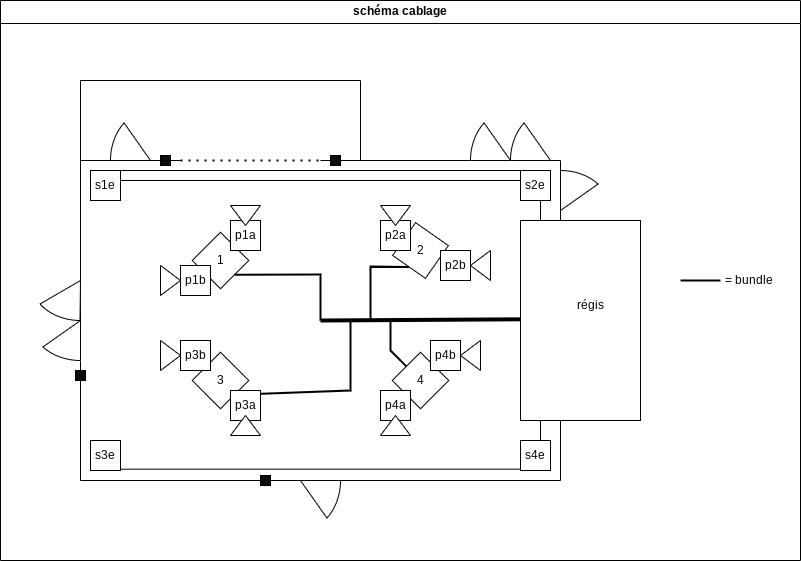

The diagram above was exported from draw.io. Its source (the exported page's mxGraphModel, read from the mxfile embedded in the PNG):
<mxGraphModel dx="1600" dy="836" grid="1" gridSize="10" guides="1" tooltips="1" connect="1" arrows="1" fold="1" page="1" pageScale="1" pageWidth="850" pageHeight="1100" math="0" shadow="0">
  <root>
    <mxCell id="0" />
    <mxCell id="1" parent="0" />
    <mxCell id="awnYbqJAEkAMpgKEr93s-1" value="" style="endArrow=none;html=1;rounded=0;" parent="1" edge="1">
      <mxGeometry width="50" height="50" relative="1" as="geometry">
        <mxPoint x="360" y="200" as="sourcePoint" />
        <mxPoint x="600" y="200" as="targetPoint" />
      </mxGeometry>
    </mxCell>
    <mxCell id="awnYbqJAEkAMpgKEr93s-2" value="" style="endArrow=none;html=1;rounded=0;" parent="1" source="awnYbqJAEkAMpgKEr93s-17" edge="1">
      <mxGeometry width="50" height="50" relative="1" as="geometry">
        <mxPoint x="120" y="520" as="sourcePoint" />
        <mxPoint x="120" y="200" as="targetPoint" />
      </mxGeometry>
    </mxCell>
    <mxCell id="awnYbqJAEkAMpgKEr93s-3" value="" style="endArrow=none;html=1;rounded=0;" parent="1" edge="1">
      <mxGeometry width="50" height="50" relative="1" as="geometry">
        <mxPoint x="120" y="520" as="sourcePoint" />
        <mxPoint x="600" y="520" as="targetPoint" />
      </mxGeometry>
    </mxCell>
    <mxCell id="awnYbqJAEkAMpgKEr93s-4" value="" style="endArrow=none;html=1;rounded=0;" parent="1" edge="1">
      <mxGeometry width="50" height="50" relative="1" as="geometry">
        <mxPoint x="600" y="520" as="sourcePoint" />
        <mxPoint x="600" y="200" as="targetPoint" />
      </mxGeometry>
    </mxCell>
    <mxCell id="awnYbqJAEkAMpgKEr93s-5" value="" style="verticalLabelPosition=bottom;verticalAlign=top;html=1;shape=mxgraph.basic.pie;startAngle=0.7515914963824541;endAngle=0.9;rotation=-90;" parent="1" vertex="1">
      <mxGeometry x="80" y="270" width="80" height="100" as="geometry" />
    </mxCell>
    <mxCell id="awnYbqJAEkAMpgKEr93s-6" value="" style="verticalLabelPosition=bottom;verticalAlign=top;html=1;shape=mxgraph.basic.pie;startAngle=0.75;endAngle=0.8851450632786287;rotation=-90;" parent="1" vertex="1">
      <mxGeometry x="80" y="310" width="80" height="100" as="geometry" />
    </mxCell>
    <mxCell id="awnYbqJAEkAMpgKEr93s-7" value="" style="verticalLabelPosition=bottom;verticalAlign=top;html=1;shape=mxgraph.basic.pie;startAngle=0.75;endAngle=0.8851450632786287;rotation=0;" parent="1" vertex="1">
      <mxGeometry x="150" y="150" width="80" height="100" as="geometry" />
    </mxCell>
    <mxCell id="awnYbqJAEkAMpgKEr93s-8" value="" style="verticalLabelPosition=bottom;verticalAlign=top;html=1;shape=mxgraph.basic.pie;startAngle=0.75;endAngle=0.8851450632786287;rotation=-180;" parent="1" vertex="1">
      <mxGeometry x="300" y="470" width="80" height="100" as="geometry" />
    </mxCell>
    <mxCell id="awnYbqJAEkAMpgKEr93s-9" value="" style="verticalLabelPosition=bottom;verticalAlign=top;html=1;shape=mxgraph.basic.pie;startAngle=0.75;endAngle=0.8851450632786287;rotation=0;" parent="1" vertex="1">
      <mxGeometry x="550" y="150" width="80" height="100" as="geometry" />
    </mxCell>
    <mxCell id="awnYbqJAEkAMpgKEr93s-10" value="" style="verticalLabelPosition=bottom;verticalAlign=top;html=1;shape=mxgraph.basic.pie;startAngle=0.75;endAngle=0.8851450632786287;rotation=0;" parent="1" vertex="1">
      <mxGeometry x="510" y="150" width="80" height="100" as="geometry" />
    </mxCell>
    <mxCell id="awnYbqJAEkAMpgKEr93s-11" value="" style="verticalLabelPosition=bottom;verticalAlign=top;html=1;shape=mxgraph.basic.pie;startAngle=0.75;endAngle=0.8851450632786287;rotation=90;" parent="1" vertex="1">
      <mxGeometry x="560" y="200" width="80" height="100" as="geometry" />
    </mxCell>
    <mxCell id="awnYbqJAEkAMpgKEr93s-12" value="" style="verticalLabelPosition=bottom;verticalAlign=top;html=1;shape=mxgraph.basic.rect;fillColor2=none;strokeWidth=1;size=20;indent=5;" parent="1" vertex="1">
      <mxGeometry x="560" y="260" width="120" height="200" as="geometry" />
    </mxCell>
    <mxCell id="awnYbqJAEkAMpgKEr93s-13" value="" style="rounded=0;whiteSpace=wrap;html=1;fillColor=#0D0D0D;" parent="1" vertex="1">
      <mxGeometry x="200" y="195" width="10" height="10" as="geometry" />
    </mxCell>
    <mxCell id="awnYbqJAEkAMpgKEr93s-15" value="" style="endArrow=none;html=1;rounded=0;" parent="1" edge="1">
      <mxGeometry width="50" height="50" relative="1" as="geometry">
        <mxPoint x="120" y="200" as="sourcePoint" />
        <mxPoint x="220" y="200" as="targetPoint" />
        <Array as="points" />
      </mxGeometry>
    </mxCell>
    <mxCell id="awnYbqJAEkAMpgKEr93s-14" value="" style="rounded=0;whiteSpace=wrap;html=1;fillColor=#0D0D0D;" parent="1" vertex="1">
      <mxGeometry x="370" y="195" width="10" height="10" as="geometry" />
    </mxCell>
    <mxCell id="awnYbqJAEkAMpgKEr93s-16" value="" style="rounded=0;whiteSpace=wrap;html=1;fillColor=#0D0D0D;" parent="1" vertex="1">
      <mxGeometry x="300" y="515" width="10" height="10" as="geometry" />
    </mxCell>
    <mxCell id="awnYbqJAEkAMpgKEr93s-18" value="" style="endArrow=none;html=1;rounded=0;" parent="1" target="awnYbqJAEkAMpgKEr93s-17" edge="1">
      <mxGeometry width="50" height="50" relative="1" as="geometry">
        <mxPoint x="120" y="520" as="sourcePoint" />
        <mxPoint x="120" y="200" as="targetPoint" />
      </mxGeometry>
    </mxCell>
    <mxCell id="awnYbqJAEkAMpgKEr93s-17" value="" style="rounded=0;whiteSpace=wrap;html=1;fillColor=#0D0D0D;" parent="1" vertex="1">
      <mxGeometry x="115" y="410" width="10" height="10" as="geometry" />
    </mxCell>
    <mxCell id="awnYbqJAEkAMpgKEr93s-19" value="" style="endArrow=none;dashed=1;html=1;dashPattern=1 3;strokeWidth=2;rounded=0;" parent="1" edge="1">
      <mxGeometry width="50" height="50" relative="1" as="geometry">
        <mxPoint x="220" y="200" as="sourcePoint" />
        <mxPoint x="360" y="200" as="targetPoint" />
      </mxGeometry>
    </mxCell>
    <mxCell id="awnYbqJAEkAMpgKEr93s-20" value="" style="endArrow=none;html=1;rounded=0;" parent="1" edge="1">
      <mxGeometry width="50" height="50" relative="1" as="geometry">
        <mxPoint x="120" y="200" as="sourcePoint" />
        <mxPoint x="400" y="200" as="targetPoint" />
        <Array as="points">
          <mxPoint x="120" y="120" />
          <mxPoint x="400" y="120" />
        </Array>
      </mxGeometry>
    </mxCell>
    <mxCell id="WWN2QBnzjkwL3qKFu97w-3" value="" style="rounded=0;whiteSpace=wrap;html=1;direction=south;rotation=35;" parent="1" vertex="1">
      <mxGeometry x="440" y="270" width="40" height="40" as="geometry" />
    </mxCell>
    <mxCell id="WWN2QBnzjkwL3qKFu97w-4" value="" style="rounded=0;whiteSpace=wrap;html=1;rotation=-45;" parent="1" vertex="1">
      <mxGeometry x="240" y="280" width="40" height="40" as="geometry" />
    </mxCell>
    <mxCell id="WWN2QBnzjkwL3qKFu97w-5" value="régis" style="text;html=1;strokeColor=none;fillColor=none;align=center;verticalAlign=middle;whiteSpace=wrap;rounded=0;" parent="1" vertex="1">
      <mxGeometry x="600" y="330" width="60" height="30" as="geometry" />
    </mxCell>
    <mxCell id="WWN2QBnzjkwL3qKFu97w-9" value="" style="endArrow=none;html=1;rounded=0;entryX=-0.001;entryY=0.494;entryDx=0;entryDy=0;entryPerimeter=0;strokeWidth=4;" parent="1" target="awnYbqJAEkAMpgKEr93s-12" edge="1">
      <mxGeometry width="50" height="50" relative="1" as="geometry">
        <mxPoint x="360" y="360" as="sourcePoint" />
        <mxPoint x="430" y="390" as="targetPoint" />
      </mxGeometry>
    </mxCell>
    <mxCell id="WWN2QBnzjkwL3qKFu97w-10" value="" style="endArrow=none;html=1;rounded=0;entryX=0.5;entryY=1;entryDx=0;entryDy=0;strokeWidth=2;" parent="1" target="WWN2QBnzjkwL3qKFu97w-4" edge="1">
      <mxGeometry width="50" height="50" relative="1" as="geometry">
        <mxPoint x="360" y="360" as="sourcePoint" />
        <mxPoint x="360" y="320" as="targetPoint" />
        <Array as="points">
          <mxPoint x="360" y="314" />
        </Array>
      </mxGeometry>
    </mxCell>
    <mxCell id="WWN2QBnzjkwL3qKFu97w-11" value="" style="endArrow=none;html=1;rounded=0;exitX=0.5;exitY=1;exitDx=0;exitDy=0;strokeWidth=2;" parent="1" source="WWN2QBnzjkwL3qKFu97w-1" edge="1">
      <mxGeometry width="50" height="50" relative="1" as="geometry">
        <mxPoint x="380" y="440" as="sourcePoint" />
        <mxPoint x="390" y="360" as="targetPoint" />
        <Array as="points">
          <mxPoint x="390" y="430" />
        </Array>
      </mxGeometry>
    </mxCell>
    <mxCell id="WWN2QBnzjkwL3qKFu97w-12" value="" style="endArrow=none;html=1;rounded=0;exitX=0;exitY=0.5;exitDx=0;exitDy=0;strokeWidth=2;" parent="1" source="WWN2QBnzjkwL3qKFu97w-2" edge="1">
      <mxGeometry width="50" height="50" relative="1" as="geometry">
        <mxPoint x="380" y="440" as="sourcePoint" />
        <mxPoint x="430" y="360" as="targetPoint" />
        <Array as="points">
          <mxPoint x="430" y="390" />
        </Array>
      </mxGeometry>
    </mxCell>
    <mxCell id="WWN2QBnzjkwL3qKFu97w-13" value="" style="endArrow=none;html=1;rounded=0;entryX=1;entryY=0.5;entryDx=0;entryDy=0;strokeWidth=2;" parent="1" target="WWN2QBnzjkwL3qKFu97w-3" edge="1">
      <mxGeometry width="50" height="50" relative="1" as="geometry">
        <mxPoint x="410" y="360" as="sourcePoint" />
        <mxPoint x="430" y="390" as="targetPoint" />
        <Array as="points">
          <mxPoint x="410" y="306" />
        </Array>
      </mxGeometry>
    </mxCell>
    <mxCell id="WWN2QBnzjkwL3qKFu97w-14" value="" style="endArrow=none;html=1;rounded=0;strokeWidth=2;" parent="1" edge="1">
      <mxGeometry width="50" height="50" relative="1" as="geometry">
        <mxPoint x="720" y="320" as="sourcePoint" />
        <mxPoint x="760" y="320" as="targetPoint" />
      </mxGeometry>
    </mxCell>
    <mxCell id="WWN2QBnzjkwL3qKFu97w-15" value="= bundle&amp;nbsp;" style="text;html=1;strokeColor=none;fillColor=none;align=center;verticalAlign=middle;whiteSpace=wrap;rounded=0;" parent="1" vertex="1">
      <mxGeometry x="760" y="305" width="60" height="30" as="geometry" />
    </mxCell>
    <mxCell id="WWN2QBnzjkwL3qKFu97w-16" value="schéma cablage" style="swimlane;whiteSpace=wrap;html=1;" parent="1" vertex="1">
      <mxGeometry x="40" y="40" width="800" height="560" as="geometry" />
    </mxCell>
    <mxCell id="-foXYNeov2BP6b_yjrox-1" value="1" style="text;html=1;strokeColor=none;fillColor=none;align=center;verticalAlign=middle;whiteSpace=wrap;rounded=0;" vertex="1" parent="WWN2QBnzjkwL3qKFu97w-16">
      <mxGeometry x="210" y="250" width="20" height="20" as="geometry" />
    </mxCell>
    <mxCell id="-foXYNeov2BP6b_yjrox-2" value="2" style="text;html=1;strokeColor=none;fillColor=none;align=center;verticalAlign=middle;whiteSpace=wrap;rounded=0;" vertex="1" parent="WWN2QBnzjkwL3qKFu97w-16">
      <mxGeometry x="410" y="240" width="20" height="20" as="geometry" />
    </mxCell>
    <mxCell id="WWN2QBnzjkwL3qKFu97w-1" value="" style="rounded=0;whiteSpace=wrap;html=1;rotation=-45;" parent="WWN2QBnzjkwL3qKFu97w-16" vertex="1">
      <mxGeometry x="200" y="360" width="40" height="40" as="geometry" />
    </mxCell>
    <mxCell id="-foXYNeov2BP6b_yjrox-3" value="3" style="text;html=1;strokeColor=none;fillColor=none;align=center;verticalAlign=middle;whiteSpace=wrap;rounded=0;" vertex="1" parent="WWN2QBnzjkwL3qKFu97w-16">
      <mxGeometry x="210" y="370" width="20" height="20" as="geometry" />
    </mxCell>
    <mxCell id="WWN2QBnzjkwL3qKFu97w-2" value="" style="rounded=0;whiteSpace=wrap;html=1;rotation=45;" parent="WWN2QBnzjkwL3qKFu97w-16" vertex="1">
      <mxGeometry x="400" y="360" width="40" height="40" as="geometry" />
    </mxCell>
    <mxCell id="-foXYNeov2BP6b_yjrox-4" value="4" style="text;html=1;strokeColor=none;fillColor=none;align=center;verticalAlign=middle;whiteSpace=wrap;rounded=0;" vertex="1" parent="WWN2QBnzjkwL3qKFu97w-16">
      <mxGeometry x="410" y="370" width="20" height="20" as="geometry" />
    </mxCell>
    <mxCell id="-foXYNeov2BP6b_yjrox-5" value="p1a" style="rounded=0;whiteSpace=wrap;html=1;" vertex="1" parent="WWN2QBnzjkwL3qKFu97w-16">
      <mxGeometry x="230" y="220" width="30" height="30" as="geometry" />
    </mxCell>
    <mxCell id="-foXYNeov2BP6b_yjrox-6" value="p1b" style="rounded=0;whiteSpace=wrap;html=1;" vertex="1" parent="WWN2QBnzjkwL3qKFu97w-16">
      <mxGeometry x="180" y="265" width="30" height="30" as="geometry" />
    </mxCell>
    <mxCell id="-foXYNeov2BP6b_yjrox-7" value="p2a" style="rounded=0;whiteSpace=wrap;html=1;" vertex="1" parent="WWN2QBnzjkwL3qKFu97w-16">
      <mxGeometry x="380" y="220" width="30" height="30" as="geometry" />
    </mxCell>
    <mxCell id="-foXYNeov2BP6b_yjrox-8" value="p2b" style="rounded=0;whiteSpace=wrap;html=1;" vertex="1" parent="WWN2QBnzjkwL3qKFu97w-16">
      <mxGeometry x="440" y="250" width="30" height="30" as="geometry" />
    </mxCell>
    <mxCell id="-foXYNeov2BP6b_yjrox-9" value="p3b" style="rounded=0;whiteSpace=wrap;html=1;" vertex="1" parent="WWN2QBnzjkwL3qKFu97w-16">
      <mxGeometry x="180" y="340" width="30" height="30" as="geometry" />
    </mxCell>
    <mxCell id="-foXYNeov2BP6b_yjrox-10" value="p3a" style="rounded=0;whiteSpace=wrap;html=1;" vertex="1" parent="WWN2QBnzjkwL3qKFu97w-16">
      <mxGeometry x="230" y="390" width="30" height="30" as="geometry" />
    </mxCell>
    <mxCell id="-foXYNeov2BP6b_yjrox-11" value="p4a" style="rounded=0;whiteSpace=wrap;html=1;" vertex="1" parent="WWN2QBnzjkwL3qKFu97w-16">
      <mxGeometry x="380" y="390" width="30" height="30" as="geometry" />
    </mxCell>
    <mxCell id="-foXYNeov2BP6b_yjrox-12" value="p4b" style="rounded=0;whiteSpace=wrap;html=1;" vertex="1" parent="WWN2QBnzjkwL3qKFu97w-16">
      <mxGeometry x="430" y="340" width="30" height="30" as="geometry" />
    </mxCell>
    <mxCell id="-foXYNeov2BP6b_yjrox-14" value="s1e" style="rounded=0;whiteSpace=wrap;html=1;" vertex="1" parent="WWN2QBnzjkwL3qKFu97w-16">
      <mxGeometry x="90" y="170" width="30" height="30" as="geometry" />
    </mxCell>
    <mxCell id="-foXYNeov2BP6b_yjrox-15" value="s2e" style="rounded=0;whiteSpace=wrap;html=1;" vertex="1" parent="WWN2QBnzjkwL3qKFu97w-16">
      <mxGeometry x="520" y="170" width="30" height="30" as="geometry" />
    </mxCell>
    <mxCell id="-foXYNeov2BP6b_yjrox-16" value="s3e" style="rounded=0;whiteSpace=wrap;html=1;" vertex="1" parent="WWN2QBnzjkwL3qKFu97w-16">
      <mxGeometry x="90" y="440" width="30" height="30" as="geometry" />
    </mxCell>
    <mxCell id="-foXYNeov2BP6b_yjrox-17" value="s4e" style="rounded=0;whiteSpace=wrap;html=1;" vertex="1" parent="WWN2QBnzjkwL3qKFu97w-16">
      <mxGeometry x="520" y="440" width="30" height="30" as="geometry" />
    </mxCell>
    <mxCell id="-foXYNeov2BP6b_yjrox-20" value="" style="endArrow=none;html=1;rounded=0;entryX=0.669;entryY=1.002;entryDx=0;entryDy=0;entryPerimeter=0;" edge="1" parent="WWN2QBnzjkwL3qKFu97w-16">
      <mxGeometry width="50" height="50" relative="1" as="geometry">
        <mxPoint x="540" y="440" as="sourcePoint" />
        <mxPoint x="540" y="420" as="targetPoint" />
      </mxGeometry>
    </mxCell>
    <mxCell id="-foXYNeov2BP6b_yjrox-21" value="" style="endArrow=none;html=1;rounded=0;" edge="1" parent="WWN2QBnzjkwL3qKFu97w-16">
      <mxGeometry width="50" height="50" relative="1" as="geometry">
        <mxPoint x="120" y="180" as="sourcePoint" />
        <mxPoint x="520" y="180" as="targetPoint" />
      </mxGeometry>
    </mxCell>
    <mxCell id="-foXYNeov2BP6b_yjrox-22" value="" style="endArrow=none;html=1;rounded=0;" edge="1" parent="WWN2QBnzjkwL3qKFu97w-16">
      <mxGeometry width="50" height="50" relative="1" as="geometry">
        <mxPoint x="120" y="468.67" as="sourcePoint" />
        <mxPoint x="520" y="468.67" as="targetPoint" />
      </mxGeometry>
    </mxCell>
    <mxCell id="-foXYNeov2BP6b_yjrox-23" value="" style="triangle;whiteSpace=wrap;html=1;" vertex="1" parent="WWN2QBnzjkwL3qKFu97w-16">
      <mxGeometry x="160" y="265" width="20" height="30" as="geometry" />
    </mxCell>
    <mxCell id="-foXYNeov2BP6b_yjrox-24" value="" style="triangle;whiteSpace=wrap;html=1;" vertex="1" parent="WWN2QBnzjkwL3qKFu97w-16">
      <mxGeometry x="160" y="340" width="20" height="30" as="geometry" />
    </mxCell>
    <mxCell id="-foXYNeov2BP6b_yjrox-26" value="" style="triangle;whiteSpace=wrap;html=1;rotation=-180;" vertex="1" parent="WWN2QBnzjkwL3qKFu97w-16">
      <mxGeometry x="460" y="340" width="20" height="30" as="geometry" />
    </mxCell>
    <mxCell id="-foXYNeov2BP6b_yjrox-27" value="" style="triangle;whiteSpace=wrap;html=1;rotation=-180;" vertex="1" parent="WWN2QBnzjkwL3qKFu97w-16">
      <mxGeometry x="470" y="250" width="20" height="30" as="geometry" />
    </mxCell>
    <mxCell id="-foXYNeov2BP6b_yjrox-28" value="" style="triangle;whiteSpace=wrap;html=1;rotation=90;" vertex="1" parent="WWN2QBnzjkwL3qKFu97w-16">
      <mxGeometry x="385" y="200" width="20" height="30" as="geometry" />
    </mxCell>
    <mxCell id="-foXYNeov2BP6b_yjrox-30" value="" style="triangle;whiteSpace=wrap;html=1;rotation=90;" vertex="1" parent="WWN2QBnzjkwL3qKFu97w-16">
      <mxGeometry x="235" y="200" width="20" height="30" as="geometry" />
    </mxCell>
    <mxCell id="-foXYNeov2BP6b_yjrox-31" value="" style="triangle;whiteSpace=wrap;html=1;rotation=-90;" vertex="1" parent="WWN2QBnzjkwL3qKFu97w-16">
      <mxGeometry x="235" y="410" width="20" height="30" as="geometry" />
    </mxCell>
    <mxCell id="-foXYNeov2BP6b_yjrox-32" value="" style="triangle;whiteSpace=wrap;html=1;rotation=-90;" vertex="1" parent="WWN2QBnzjkwL3qKFu97w-16">
      <mxGeometry x="385" y="410" width="20" height="30" as="geometry" />
    </mxCell>
    <mxCell id="-foXYNeov2BP6b_yjrox-18" value="" style="endArrow=none;html=1;rounded=0;entryX=0.669;entryY=1.002;entryDx=0;entryDy=0;entryPerimeter=0;" edge="1" parent="1" target="-foXYNeov2BP6b_yjrox-15">
      <mxGeometry width="50" height="50" relative="1" as="geometry">
        <mxPoint x="580" y="260" as="sourcePoint" />
        <mxPoint x="540" y="270" as="targetPoint" />
      </mxGeometry>
    </mxCell>
    <mxCell id="-foXYNeov2BP6b_yjrox-19" value="" style="endArrow=none;html=1;rounded=0;" edge="1" parent="1">
      <mxGeometry width="50" height="50" relative="1" as="geometry">
        <mxPoint x="160" y="210" as="sourcePoint" />
        <mxPoint x="560" y="210" as="targetPoint" />
      </mxGeometry>
    </mxCell>
  </root>
</mxGraphModel>